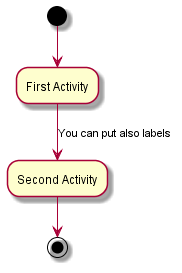

The diagram above was rendered by PlantUML. Its source (embedded in the PNG):
@startuml
(*) --> "First Activity"
-->[You can put also labels] "Second Activity"
--> (*)
@enduml